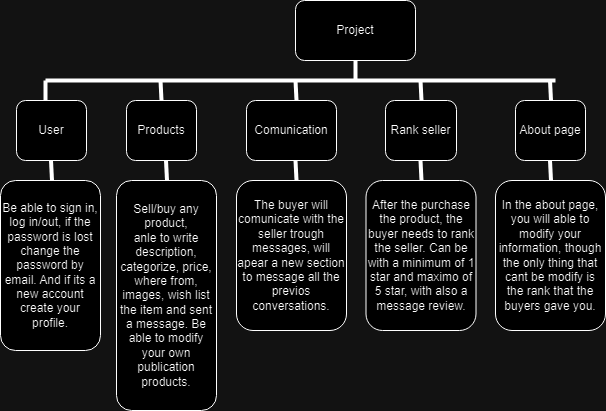

The diagram above was exported from draw.io. Its source (the exported page's mxGraphModel, read from the mxfile embedded in the PNG):
<mxGraphModel dx="695" dy="487" grid="1" gridSize="10" guides="1" tooltips="1" connect="1" arrows="1" fold="1" page="1" pageScale="1" pageWidth="827" pageHeight="1169" math="0" shadow="0">
  <root>
    <mxCell id="0" />
    <mxCell id="1" parent="0" />
    <mxCell id="CsJY0D_Vt-FdD4em9Xsr-2" value="Project" style="rounded=1;whiteSpace=wrap;html=1;" vertex="1" parent="1">
      <mxGeometry x="310" y="120" width="120" height="60" as="geometry" />
    </mxCell>
    <mxCell id="CsJY0D_Vt-FdD4em9Xsr-3" value="User" style="rounded=1;whiteSpace=wrap;html=1;" vertex="1" parent="1">
      <mxGeometry x="31" y="220" width="70" height="60" as="geometry" />
    </mxCell>
    <mxCell id="CsJY0D_Vt-FdD4em9Xsr-4" value="Products" style="rounded=1;whiteSpace=wrap;html=1;" vertex="1" parent="1">
      <mxGeometry x="141" y="220" width="70" height="60" as="geometry" />
    </mxCell>
    <mxCell id="CsJY0D_Vt-FdD4em9Xsr-5" value="" style="endArrow=none;html=1;rounded=0;entryX=0.5;entryY=1;entryDx=0;entryDy=0;strokeWidth=4;" edge="1" parent="1" target="CsJY0D_Vt-FdD4em9Xsr-2">
      <mxGeometry width="50" height="50" relative="1" as="geometry">
        <mxPoint x="370" y="200" as="sourcePoint" />
        <mxPoint x="380" y="230" as="targetPoint" />
      </mxGeometry>
    </mxCell>
    <mxCell id="CsJY0D_Vt-FdD4em9Xsr-6" value="" style="endArrow=none;html=1;rounded=0;strokeWidth=4;" edge="1" parent="1">
      <mxGeometry width="50" height="50" relative="1" as="geometry">
        <mxPoint x="60" y="200" as="sourcePoint" />
        <mxPoint x="570" y="200" as="targetPoint" />
      </mxGeometry>
    </mxCell>
    <mxCell id="CsJY0D_Vt-FdD4em9Xsr-7" value="" style="endArrow=none;html=1;rounded=0;strokeWidth=4;" edge="1" parent="1">
      <mxGeometry width="50" height="50" relative="1" as="geometry">
        <mxPoint x="60" y="220" as="sourcePoint" />
        <mxPoint x="60" y="200" as="targetPoint" />
      </mxGeometry>
    </mxCell>
    <mxCell id="CsJY0D_Vt-FdD4em9Xsr-8" value="" style="endArrow=none;html=1;rounded=0;strokeWidth=4;exitX=0.5;exitY=0;exitDx=0;exitDy=0;" edge="1" parent="1" source="CsJY0D_Vt-FdD4em9Xsr-4">
      <mxGeometry width="50" height="50" relative="1" as="geometry">
        <mxPoint x="70" y="230" as="sourcePoint" />
        <mxPoint x="175" y="200" as="targetPoint" />
      </mxGeometry>
    </mxCell>
    <mxCell id="CsJY0D_Vt-FdD4em9Xsr-9" value="Comunication" style="rounded=1;whiteSpace=wrap;html=1;" vertex="1" parent="1">
      <mxGeometry x="261" y="220" width="90" height="60" as="geometry" />
    </mxCell>
    <mxCell id="CsJY0D_Vt-FdD4em9Xsr-10" value="About page" style="rounded=1;whiteSpace=wrap;html=1;" vertex="1" parent="1">
      <mxGeometry x="530" y="220" width="70" height="60" as="geometry" />
    </mxCell>
    <mxCell id="CsJY0D_Vt-FdD4em9Xsr-11" value="Rank seller" style="rounded=1;whiteSpace=wrap;html=1;" vertex="1" parent="1">
      <mxGeometry x="400" y="220" width="71" height="60" as="geometry" />
    </mxCell>
    <mxCell id="CsJY0D_Vt-FdD4em9Xsr-12" value="Sell/buy any&lt;div&gt;product,&lt;/div&gt;&lt;div&gt;anle to write description, categorize, price, where from, images, wish list the item and sent a message. Be able to modify your own publication products.&lt;/div&gt;" style="rounded=1;whiteSpace=wrap;html=1;" vertex="1" parent="1">
      <mxGeometry x="131" y="300" width="100" height="230" as="geometry" />
    </mxCell>
    <mxCell id="CsJY0D_Vt-FdD4em9Xsr-13" value="Be able to sign in, log in/out, if the password is lost change the password by email. And if its a new account create your profile." style="rounded=1;whiteSpace=wrap;html=1;" vertex="1" parent="1">
      <mxGeometry x="15" y="300" width="100" height="170" as="geometry" />
    </mxCell>
    <mxCell id="CsJY0D_Vt-FdD4em9Xsr-14" value="The buyer will comunicate with the seller trough messages, will apear a new section to message all the previos conversations." style="rounded=1;whiteSpace=wrap;html=1;" vertex="1" parent="1">
      <mxGeometry x="251" y="300" width="110" height="150" as="geometry" />
    </mxCell>
    <mxCell id="CsJY0D_Vt-FdD4em9Xsr-15" value="" style="endArrow=none;html=1;rounded=0;strokeWidth=4;exitX=0.5;exitY=0;exitDx=0;exitDy=0;" edge="1" parent="1">
      <mxGeometry width="50" height="50" relative="1" as="geometry">
        <mxPoint x="311" y="220" as="sourcePoint" />
        <mxPoint x="310" y="200" as="targetPoint" />
      </mxGeometry>
    </mxCell>
    <mxCell id="CsJY0D_Vt-FdD4em9Xsr-16" value="" style="endArrow=none;html=1;rounded=0;strokeWidth=4;exitX=0.5;exitY=0;exitDx=0;exitDy=0;" edge="1" parent="1">
      <mxGeometry width="50" height="50" relative="1" as="geometry">
        <mxPoint x="436" y="220" as="sourcePoint" />
        <mxPoint x="435" y="200" as="targetPoint" />
      </mxGeometry>
    </mxCell>
    <mxCell id="CsJY0D_Vt-FdD4em9Xsr-17" value="" style="endArrow=none;html=1;rounded=0;strokeWidth=4;exitX=0.5;exitY=0;exitDx=0;exitDy=0;" edge="1" parent="1">
      <mxGeometry width="50" height="50" relative="1" as="geometry">
        <mxPoint x="181.5" y="300" as="sourcePoint" />
        <mxPoint x="180.5" y="280" as="targetPoint" />
      </mxGeometry>
    </mxCell>
    <mxCell id="CsJY0D_Vt-FdD4em9Xsr-18" value="" style="endArrow=none;html=1;rounded=0;strokeWidth=4;exitX=0.5;exitY=0;exitDx=0;exitDy=0;" edge="1" parent="1">
      <mxGeometry width="50" height="50" relative="1" as="geometry">
        <mxPoint x="66.5" y="300" as="sourcePoint" />
        <mxPoint x="65.5" y="280" as="targetPoint" />
      </mxGeometry>
    </mxCell>
    <mxCell id="CsJY0D_Vt-FdD4em9Xsr-19" value="" style="endArrow=none;html=1;rounded=0;strokeWidth=4;exitX=0.5;exitY=0;exitDx=0;exitDy=0;" edge="1" parent="1">
      <mxGeometry width="50" height="50" relative="1" as="geometry">
        <mxPoint x="311" y="300" as="sourcePoint" />
        <mxPoint x="310" y="280" as="targetPoint" />
      </mxGeometry>
    </mxCell>
    <mxCell id="CsJY0D_Vt-FdD4em9Xsr-20" value="After the purchase the product, the buyer needs to rank the seller. Can be with a minimum of 1 star and maximo of 5 star, with also a message review." style="rounded=1;whiteSpace=wrap;html=1;" vertex="1" parent="1">
      <mxGeometry x="380.5" y="300" width="110" height="150" as="geometry" />
    </mxCell>
    <mxCell id="CsJY0D_Vt-FdD4em9Xsr-21" value="In the about page, you will able to modify your information, though the only thing that cant be modify is the rank that the buyers gave you." style="rounded=1;whiteSpace=wrap;html=1;" vertex="1" parent="1">
      <mxGeometry x="510" y="300" width="110" height="150" as="geometry" />
    </mxCell>
    <mxCell id="CsJY0D_Vt-FdD4em9Xsr-22" value="" style="endArrow=none;html=1;rounded=0;strokeWidth=4;exitX=0.5;exitY=0;exitDx=0;exitDy=0;" edge="1" parent="1">
      <mxGeometry width="50" height="50" relative="1" as="geometry">
        <mxPoint x="565.5" y="220" as="sourcePoint" />
        <mxPoint x="564.5" y="200" as="targetPoint" />
      </mxGeometry>
    </mxCell>
    <mxCell id="CsJY0D_Vt-FdD4em9Xsr-23" value="" style="endArrow=none;html=1;rounded=0;strokeWidth=4;exitX=0.5;exitY=0;exitDx=0;exitDy=0;" edge="1" parent="1">
      <mxGeometry width="50" height="50" relative="1" as="geometry">
        <mxPoint x="565.5" y="300" as="sourcePoint" />
        <mxPoint x="564.5" y="280" as="targetPoint" />
      </mxGeometry>
    </mxCell>
    <mxCell id="CsJY0D_Vt-FdD4em9Xsr-24" value="" style="endArrow=none;html=1;rounded=0;strokeWidth=4;exitX=0.5;exitY=0;exitDx=0;exitDy=0;" edge="1" parent="1">
      <mxGeometry width="50" height="50" relative="1" as="geometry">
        <mxPoint x="436" y="300" as="sourcePoint" />
        <mxPoint x="435" y="280" as="targetPoint" />
      </mxGeometry>
    </mxCell>
  </root>
</mxGraphModel>